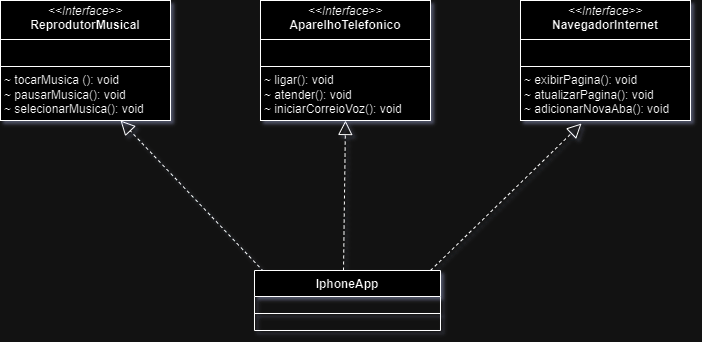

The diagram above was exported from draw.io. Its source (the exported page's mxGraphModel, read from the mxfile embedded in the PNG):
<mxGraphModel dx="954" dy="566" grid="1" gridSize="10" guides="1" tooltips="1" connect="1" arrows="1" fold="1" page="1" pageScale="1" pageWidth="827" pageHeight="1169" math="0" shadow="0">
  <root>
    <mxCell id="0" />
    <mxCell id="1" parent="0" />
    <mxCell id="vsRF0WYirwydAZRKt91E-2" value="&lt;p style=&quot;margin:0px;margin-top:4px;text-align:center;&quot;&gt;&lt;i&gt;&amp;lt;&amp;lt;Interface&amp;gt;&amp;gt;&lt;/i&gt;&lt;br&gt;&lt;b&gt;ReprodutorMusical&lt;/b&gt;&lt;/p&gt;&lt;hr size=&quot;1&quot; style=&quot;border-style:solid;&quot;&gt;&lt;p style=&quot;margin:0px;margin-left:4px;&quot;&gt;&lt;br&gt;&lt;/p&gt;&lt;hr size=&quot;1&quot; style=&quot;border-style:solid;&quot;&gt;&lt;p style=&quot;margin:0px;margin-left:4px;&quot;&gt;~ tocarMusica (): void&lt;br&gt;~ pausarMusica(): void&lt;/p&gt;&lt;p style=&quot;margin:0px;margin-left:4px;&quot;&gt;~ selecionarMusica(): void&lt;/p&gt;" style="verticalAlign=top;align=left;overflow=fill;html=1;whiteSpace=wrap;" vertex="1" parent="1">
      <mxGeometry x="80" y="120" width="170" height="120" as="geometry" />
    </mxCell>
    <mxCell id="vsRF0WYirwydAZRKt91E-3" value="&lt;p style=&quot;margin:0px;margin-top:4px;text-align:center;&quot;&gt;&lt;i&gt;&amp;lt;&amp;lt;Interface&amp;gt;&amp;gt;&lt;/i&gt;&lt;br&gt;&lt;b&gt;AparelhoTelefonico&lt;/b&gt;&lt;/p&gt;&lt;hr size=&quot;1&quot; style=&quot;border-style:solid;&quot;&gt;&lt;p style=&quot;margin:0px;margin-left:4px;&quot;&gt;&lt;br&gt;&lt;/p&gt;&lt;hr size=&quot;1&quot; style=&quot;border-style:solid;&quot;&gt;&lt;p style=&quot;margin:0px;margin-left:4px;&quot;&gt;~ ligar(): void&lt;br&gt;~ atender(): void&lt;/p&gt;&lt;p style=&quot;margin:0px;margin-left:4px;&quot;&gt;~ iniciarCorreioVoz(): void&lt;/p&gt;" style="verticalAlign=top;align=left;overflow=fill;html=1;whiteSpace=wrap;" vertex="1" parent="1">
      <mxGeometry x="340" y="120" width="170" height="120" as="geometry" />
    </mxCell>
    <mxCell id="vsRF0WYirwydAZRKt91E-4" value="&lt;p style=&quot;margin:0px;margin-top:4px;text-align:center;&quot;&gt;&lt;i&gt;&amp;lt;&amp;lt;Interface&amp;gt;&amp;gt;&lt;/i&gt;&lt;br&gt;&lt;b&gt;NavegadorInternet&lt;/b&gt;&lt;/p&gt;&lt;hr size=&quot;1&quot; style=&quot;border-style:solid;&quot;&gt;&lt;p style=&quot;margin:0px;margin-left:4px;&quot;&gt;&lt;br&gt;&lt;/p&gt;&lt;hr size=&quot;1&quot; style=&quot;border-style:solid;&quot;&gt;&lt;p style=&quot;margin:0px;margin-left:4px;&quot;&gt;~ exibirPagina(): void&lt;br&gt;~ atualizarPagina(): void&lt;/p&gt;&lt;p style=&quot;margin:0px;margin-left:4px;&quot;&gt;~ adicionarNovaAba(): void&lt;/p&gt;" style="verticalAlign=top;align=left;overflow=fill;html=1;whiteSpace=wrap;" vertex="1" parent="1">
      <mxGeometry x="600" y="120" width="170" height="120" as="geometry" />
    </mxCell>
    <mxCell id="vsRF0WYirwydAZRKt91E-17" value="" style="endArrow=block;dashed=1;endFill=0;endSize=12;html=1;rounded=0;entryX=0.359;entryY=1.025;entryDx=0;entryDy=0;entryPerimeter=0;" edge="1" parent="1" target="vsRF0WYirwydAZRKt91E-4">
      <mxGeometry width="160" relative="1" as="geometry">
        <mxPoint x="510" y="390" as="sourcePoint" />
        <mxPoint x="661.06" y="253.96000000000004" as="targetPoint" />
      </mxGeometry>
    </mxCell>
    <mxCell id="vsRF0WYirwydAZRKt91E-18" value="" style="endArrow=block;dashed=1;endFill=0;endSize=12;html=1;rounded=0;exitX=0.11;exitY=0.013;exitDx=0;exitDy=0;exitPerimeter=0;" edge="1" parent="1">
      <mxGeometry width="160" relative="1" as="geometry">
        <mxPoint x="343.0999999999999" y="390.98800000000006" as="sourcePoint" />
        <mxPoint x="200" y="240" as="targetPoint" />
      </mxGeometry>
    </mxCell>
    <mxCell id="vsRF0WYirwydAZRKt91E-19" value="" style="endArrow=block;dashed=1;endFill=0;endSize=12;html=1;rounded=0;exitX=0.11;exitY=-0.066;exitDx=0;exitDy=0;exitPerimeter=0;entryX=0.5;entryY=1;entryDx=0;entryDy=0;" edge="1" parent="1" target="vsRF0WYirwydAZRKt91E-3">
      <mxGeometry width="160" relative="1" as="geometry">
        <mxPoint x="423" y="390" as="sourcePoint" />
        <mxPoint x="280" y="245" as="targetPoint" />
      </mxGeometry>
    </mxCell>
    <mxCell id="vsRF0WYirwydAZRKt91E-28" value="IphoneApp" style="swimlane;fontStyle=1;align=center;verticalAlign=top;childLayout=stackLayout;horizontal=1;startSize=26;horizontalStack=0;resizeParent=1;resizeParentMax=0;resizeLast=0;collapsible=1;marginBottom=0;whiteSpace=wrap;html=1;" vertex="1" parent="1">
      <mxGeometry x="334" y="390" width="186" height="60" as="geometry" />
    </mxCell>
    <mxCell id="vsRF0WYirwydAZRKt91E-30" value="" style="line;strokeWidth=1;fillColor=none;align=left;verticalAlign=middle;spacingTop=-1;spacingLeft=3;spacingRight=3;rotatable=0;labelPosition=right;points=[];portConstraint=eastwest;strokeColor=inherit;" vertex="1" parent="vsRF0WYirwydAZRKt91E-28">
      <mxGeometry y="26" width="186" height="34" as="geometry" />
    </mxCell>
  </root>
</mxGraphModel>